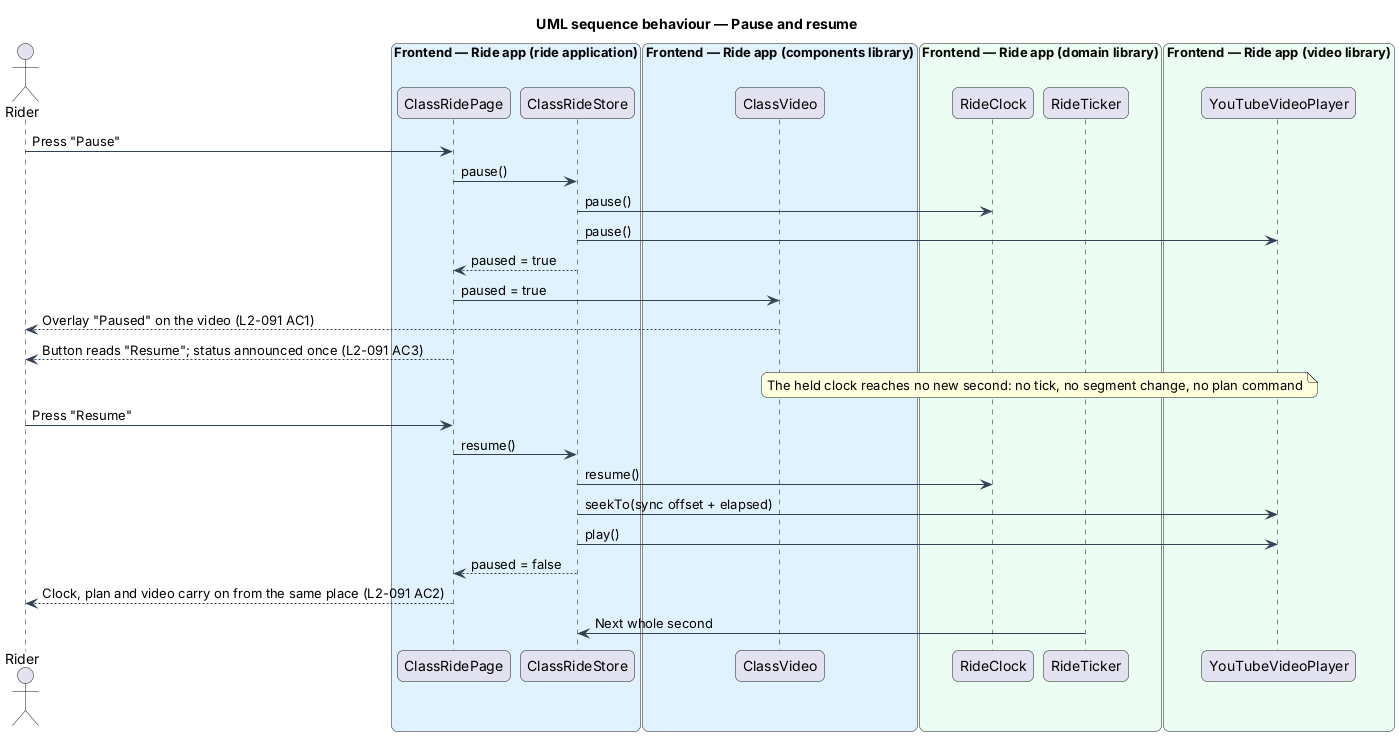

The diagram above was rendered by PlantUML. Its source (embedded in the PNG):
@startuml
title UML sequence behaviour — Pause and resume
skinparam backgroundColor #FFFFFF
skinparam shadowing false
skinparam roundcorner 12
skinparam defaultFontName Arial
skinparam ArrowColor #344054
skinparam rectangle {
  BorderColor #344054
  FontColor #101828
}
skinparam package {
  BorderColor #667085
  FontColor #101828
  BackgroundColor #F9FAFB
}
actor "Rider" as rider
box "Frontend — Ride app (ride application)" #E0F2FE
  participant "ClassRidePage" as page
  participant "ClassRideStore" as store
end box
box "Frontend — Ride app (components library)" #E0F2FE
  participant "ClassVideo" as cvideo
end box
box "Frontend — Ride app (domain library)" #ECFDF3
  participant "RideClock" as clock
  participant "RideTicker" as ticker
end box
box "Frontend — Ride app (video library)" #ECFDF3
  participant "YouTubeVideoPlayer" as player
end box
rider -> page : Press "Pause"
page -> store : pause()
store -> clock : pause()
store -> player : pause()
store --> page : paused = true
page -> cvideo : paused = true
cvideo --> rider : Overlay "Paused" on the video (L2-091 AC1)
page --> rider : Button reads "Resume"; status announced once (L2-091 AC3)
note over clock, ticker : The held clock reaches no new second: no tick, no segment change, no plan command
rider -> page : Press "Resume"
page -> store : resume()
store -> clock : resume()
store -> player : seekTo(sync offset + elapsed)
store -> player : play()
store --> page : paused = false
page --> rider : Clock, plan and video carry on from the same place (L2-091 AC2)
ticker -> store : Next whole second
@enduml